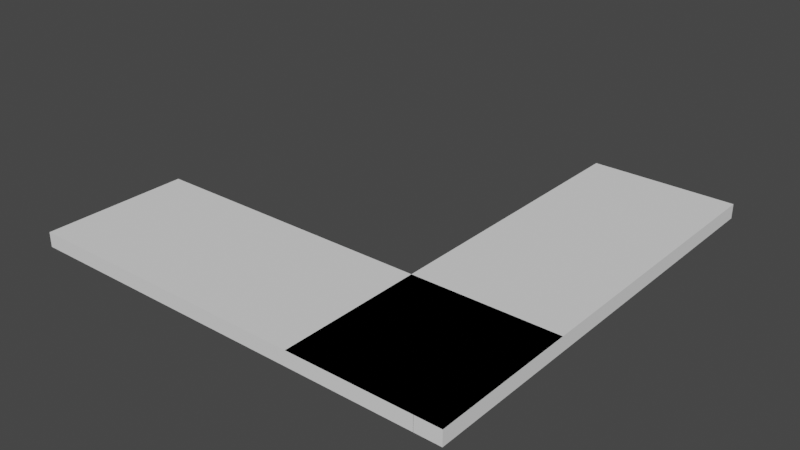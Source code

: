 # Source: CustomRBracket_HolesAndMagnets.blend  (saved by Blender 3.3.6; exported with 4.5.12 LTS)
import bpy
from mathutils import Matrix  # noqa: F401  (used for matrix-valued properties, if any)

bpy.ops.wm.read_factory_settings(use_empty=True)
scene = bpy.context.scene
scene.name = 'Scene'

# ---- collections
col_collection = bpy.data.collections.new('Collection'); scene.collection.children.link(col_collection)

# ---- world
world_world = bpy.data.worlds.new('World'); scene.world = world_world
world_world.use_nodes = True; world_world.node_tree.nodes.clear()
_N = world_world.node_tree.nodes; _L = world_world.node_tree.links
n0 = _N.new('ShaderNodeOutputWorld'); n0.name = 'World Output'; n0.location = (300, 300)
n1 = _N.new('ShaderNodeBackground'); n1.name = 'Background'; n1.location = (10, 300)
n1.inputs[0].default_value = (0.05088, 0.05088, 0.05088, 1.0)
_L.new(n1.outputs[0], n0.inputs[0])
n0.is_active_output = True
world_world.color = (0.05088, 0.05088, 0.05088)
world_world.use_sun_shadow = False
world_world.sun_shadow_jitter_overblur = 0.0

# ---- meshes
me_cube_001 = bpy.data.meshes.new('Cube.001')
me_cube_001.from_pydata([(-5.307, -0.9365, -0.4977), (-5.307, -0.9365, 0.4977), (-5.307, 0.9365, -0.4977), (-5.307, 0.9365, 0.4977), (5.307, -0.9365, -0.4977), (5.307, -0.9365, 0.4977), (5.307, 0.9365, -0.4977), (5.307, 0.9365, 0.4977)], [], [(0, 1, 3, 2), (2, 3, 7, 6), (6, 7, 5, 4), (4, 5, 1, 0), (2, 6, 4, 0), (7, 3, 1, 5)])
_uv = me_cube_001.uv_layers.new(name='UVMap')
_uv.uv.foreach_set('vector', [0.375, 0.0, 0.625, 0.0, 0.625, 0.25, 0.375, 0.25, 0.375, 0.25, 0.625, 0.25, 0.625, 0.5, 0.375, 0.5, 0.375, 0.5, 0.625, 0.5, 0.625, 0.75, 0.375, 0.75, 0.375, 0.75, 0.625, 0.75, 0.625, 1.0, 0.375, 1.0, 0.125, 0.5, 0.375, 0.5, 0.375, 0.75, 0.125, 0.75, 0.625, 0.5, 0.875, 0.5, 0.875, 0.75, 0.625, 0.75])
me_cube_001.update()
me_cube_002 = bpy.data.meshes.new('Cube.002')
me_cube_002.from_pydata([(-5.307, -0.9365, -0.4977), (-5.307, -0.9365, 0.4977), (-5.307, 0.9365, -0.4977), (-5.307, 0.9365, 0.4977), (5.307, -0.9365, -0.4977), (5.307, -0.9365, 0.4977), (5.307, 0.9365, -0.4977), (5.307, 0.9365, 0.4977)], [], [(0, 1, 3, 2), (2, 3, 7, 6), (6, 7, 5, 4), (4, 5, 1, 0), (2, 6, 4, 0), (7, 3, 1, 5)])
_uv = me_cube_002.uv_layers.new(name='UVMap')
_uv.uv.foreach_set('vector', [0.375, 0.0, 0.625, 0.0, 0.625, 0.25, 0.375, 0.25, 0.375, 0.25, 0.625, 0.25, 0.625, 0.5, 0.375, 0.5, 0.375, 0.5, 0.625, 0.5, 0.625, 0.75, 0.375, 0.75, 0.375, 0.75, 0.625, 0.75, 0.625, 1.0, 0.375, 1.0, 0.125, 0.5, 0.375, 0.5, 0.375, 0.75, 0.125, 0.75, 0.625, 0.5, 0.875, 0.5, 0.875, 0.75, 0.625, 0.75])
me_cube_002.update()

# ---- objects
ob_cube = bpy.data.objects.new('Cube', me_cube_001)
ob_cube_001 = bpy.data.objects.new('Cube.001', me_cube_002)

# ---- transforms, parenting, visibility, modifiers, constraints
ob_cube.location = (-15.0, -15.0, 0.0)
ob_cube.rotation_euler = (0.0, 0.0, 1.571)
ob_cube.scale = (1.413, 24.02, 1.507)
ob_cube_001.location = (0.0, 0.0, 0.0)
ob_cube_001.scale = (1.413, 24.02, 1.507)

# ---- collection membership
col_collection.objects.link(ob_cube)
col_collection.objects.link(ob_cube_001)

# ---- scene / render settings (as saved in the file)
scene.frame_start = 1; scene.frame_end = 250; scene.frame_set(1)
scene.render.engine = 'BLENDER_EEVEE_NEXT'
scene.cycles.sampling_pattern = 'TABULATED_SOBOL'
scene.cycles.use_light_tree = False
scene.view_settings.view_transform = 'Filmic'
bpy.context.view_layer.update()

# ---- added for rendering (the .blend has no active camera and no usable light): camera, sun
cam_auto = bpy.data.cameras.new('AutoCamera')
cam_auto.lens = 50.0
cam_auto.sensor_width = 36.0
cam_auto.clip_end = 1033.64
ob_auto_camera = bpy.data.objects.new('AutoCamera', cam_auto)
scene.collection.objects.link(ob_auto_camera)
ob_auto_camera.location = (43.8973, -70.6768, 47.1178)
ob_auto_camera.rotation_euler = (1.09748, -7.21219e-08, 0.694738)
scene.camera = ob_auto_camera
light_auto_sun = bpy.data.lights.new('AutoSun', 'SUN')
light_auto_sun.energy = 3.0
light_auto_sun.angle = 0.0523599
ob_auto_sun = bpy.data.objects.new('AutoSun', light_auto_sun)
scene.collection.objects.link(ob_auto_sun)
ob_auto_sun.rotation_euler = (0.872665, 0.174533, 0.523599)
bpy.context.view_layer.update()
